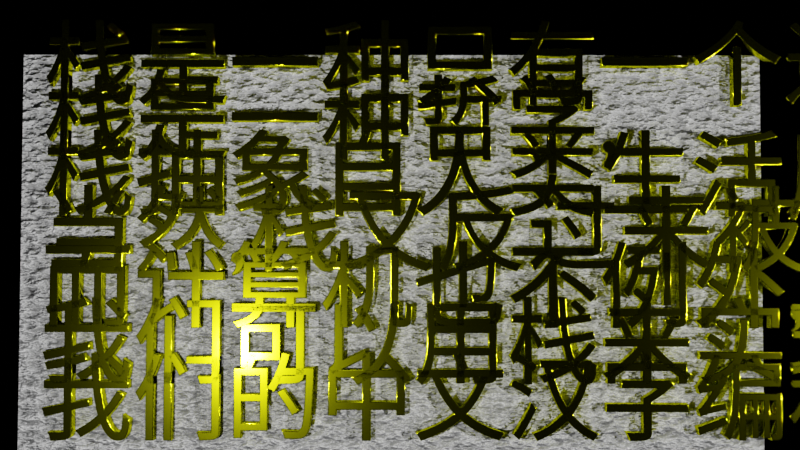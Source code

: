 # Source: blend.blend  (saved by Blender 3.2.14; exported with 4.5.12 LTS)
import bpy
from mathutils import Matrix  # noqa: F401  (used for matrix-valued properties, if any)

bpy.ops.wm.read_factory_settings(use_empty=True)
scene = bpy.context.scene
scene.name = 'Scene'

# ---- collections
col_collection = bpy.data.collections.new('Collection'); scene.collection.children.link(col_collection)
col_collection_2 = bpy.data.collections.new('Collection 2'); scene.collection.children.link(col_collection_2)

# ---- materials (node trees are filled in below, after node groups)
mat_x = bpy.data.materials.new('材质')
mat_001 = bpy.data.materials.new('材质.001')
mat_001.surface_render_method = 'BLENDED'
mat_001.blend_method = 'BLEND'
mat_001.diffuse_color = (0.8, 0.7193, 0.7013, 1.0)

# ---- material node trees
mat_x.use_nodes = True; mat_x.node_tree.nodes.clear()
_N = mat_x.node_tree.nodes; _L = mat_x.node_tree.links
n0 = _N.new('ShaderNodeBsdfPrincipled'); n0.name = 'Principled BSDF'; n0.location = (402, 295)
n0.distribution = 'GGX'
n0.subsurface_method = 'RANDOM_WALK_SKIN'
n0.inputs[3].default_value = 1.45
n0.inputs[27].default_value = (0.0, 0.0, 0.0, 1.0)
n0.inputs[28].default_value = 1.0
n1 = _N.new('ShaderNodeOutputMaterial'); n1.name = 'Material Output'; n1.location = (692, 295)
n2 = _N.new('ShaderNodeTexCoord'); n2.name = '纹理坐标'; n2.location = (-389, 193)
n3 = _N.new('ShaderNodeTexNoise'); n3.name = '噪波纹理'; n3.location = (-71, 195)
n3.inputs[2].default_value = 56.0
n3.inputs[3].default_value = 7.0
n4 = _N.new('ShaderNodeBump'); n4.name = '凹凸'; n4.location = (162, 26)
n4.inputs[1].default_value = 0.7
n4.inputs[2].default_value = 1.0
_L.new(n0.outputs[0], n1.inputs[0])
_L.new(n2.outputs[0], n3.inputs[0])
_L.new(n3.outputs[0], n0.inputs[0])
_L.new(n3.outputs[0], n4.inputs[3])
_L.new(n4.outputs[0], n0.inputs[5])
n1.is_active_output = True
mat_001.use_nodes = True; mat_001.node_tree.nodes.clear()
_N = mat_001.node_tree.nodes; _L = mat_001.node_tree.links
n0 = _N.new('ShaderNodeOutputMaterial'); n0.name = 'Material Output'; n0.location = (300, 300)
n1 = _N.new('ShaderNodeBsdfAnisotropic'); n1.name = '光泽 BSDF'; n1.location = (10, 300)
n1.distribution = 'GGX'
n1.inputs[0].default_value = (0.761, 0.7874, 0.003559, 1.0)
n1.inputs[1].default_value = 0.1
_L.new(n1.outputs[0], n0.inputs[0])
n0.is_active_output = True

# ---- world
world_world = bpy.data.worlds.new('World'); scene.world = world_world
world_world.use_nodes = True; world_world.node_tree.nodes.clear()
_N = world_world.node_tree.nodes; _L = world_world.node_tree.links
n0 = _N.new('ShaderNodeOutputWorld'); n0.name = 'World Output'; n0.location = (300, 300)
n1 = _N.new('ShaderNodeBackground'); n1.name = 'Background'; n1.location = (10, 300)
n1.inputs[0].default_value = (0.0, 0.0, 0.0, 1.0)
n1.inputs[1].default_value = 0.0
_L.new(n1.outputs[0], n0.inputs[0])
n0.is_active_output = True
world_world.color = (0.05088, 0.05088, 0.05088)
world_world.use_sun_shadow = False
world_world.sun_shadow_jitter_overblur = 0.0

# ---- cameras
cam_camera = bpy.data.cameras.new('Camera')
cam_camera.clip_end = 100.0
cam_camera.ortho_scale = 7.314

# ---- lights
light_x = bpy.data.lights.new('聚光', 'SPOT')
light_x.transmission_factor = 0.0
light_x.energy = 5000.0
light_x.shadow_soft_size = 0.25
light_x.shadow_maximum_resolution = 0.006
light_x.use_absolute_resolution = True
light_x.spot_size = 2.142
light_x.cycles.max_bounces = 8
light_x_1 = bpy.data.lights.new('点光', 'POINT')
light_x_1.transmission_factor = 0.0
light_x_1.energy = 3333.0
light_x_1.shadow_soft_size = 0.25
light_x_1.shadow_maximum_resolution = 0.006
light_x_1.use_absolute_resolution = True
light_x_1.cycles.max_bounces = 8
light_001 = bpy.data.lights.new('点光.001', 'POINT')
light_001.transmission_factor = 0.0
light_001.energy = 3333.0
light_001.shadow_soft_size = 0.25
light_001.shadow_maximum_resolution = 0.006
light_001.use_absolute_resolution = True
light_001.cycles.max_bounces = 8

# ---- meshes
me_x = bpy.data.meshes.new('平面')
me_x.from_pydata([(-1.0, -1.0, 0.0), (1.0, -1.0, 0.0), (-1.0, 1.0, 0.0), (1.0, 1.0, 0.0), (-1.011, -0.997, 0.1012), (0.9886, -0.997, 0.1012), (-1.011, 1.003, 0.1012), (0.9886, 1.003, 0.1012)], [], [(0, 2, 3, 1), (4, 5, 7, 6), (1, 3, 7, 5), (2, 0, 4, 6), (3, 2, 6, 7), (0, 1, 5, 4)])
_uv = me_x.uv_layers.new(name='UV 贴图')
_uv.uv.foreach_set('vector', [0.0, 0.0, 0.0, 1.0, 1.0, 1.0, 1.0, 0.0, 0.0, 0.0, 1.0, 0.0, 1.0, 1.0, 0.0, 1.0, 1.0, 0.0, 1.0, 1.0, 1.0, 1.0, 1.0, 0.0, 0.0, 1.0, 0.0, 0.0, 0.0, 0.0, 0.0, 1.0, 1.0, 1.0, 0.0, 1.0, 0.0, 1.0, 1.0, 1.0, 0.0, 0.0, 1.0, 0.0, 1.0, 0.0, 0.0, 0.0])
me_x.materials.append(mat_x)
me_x.update()
me_001 = bpy.data.meshes.new('平面.001')
me_001.from_pydata([(-1.0, -1.0, 0.0), (1.0, -1.0, 0.0), (-1.0, 1.0, 0.0), (1.0, 1.0, 0.0), (-1.011, -0.997, 0.1012), (0.9886, -0.997, 0.1012), (-1.011, 1.003, 0.1012), (0.9886, 1.003, 0.1012)], [], [(0, 2, 3, 1), (4, 5, 7, 6), (1, 3, 7, 5), (2, 0, 4, 6), (3, 2, 6, 7), (0, 1, 5, 4)])
_uv = me_001.uv_layers.new(name='UV 贴图')
_uv.uv.foreach_set('vector', [0.0, 0.0, 0.0, 1.0, 1.0, 1.0, 1.0, 0.0, 0.0, 0.0, 1.0, 0.0, 1.0, 1.0, 0.0, 1.0, 1.0, 0.0, 1.0, 1.0, 1.0, 1.0, 1.0, 0.0, 0.0, 1.0, 0.0, 0.0, 0.0, 0.0, 0.0, 1.0, 1.0, 1.0, 0.0, 1.0, 0.0, 1.0, 1.0, 1.0, 0.0, 0.0, 1.0, 0.0, 1.0, 0.0, 0.0, 0.0])
me_001.materials.append(mat_x)
me_001.update()
me_002 = bpy.data.meshes.new('平面.002')
me_002.from_pydata([(-1.0, -1.0, 0.0), (1.0, -1.0, 0.0), (-1.0, 1.0, 0.0), (1.0, 1.0, 0.0), (-1.011, -0.997, 0.1012), (0.9886, -0.997, 0.1012), (-1.011, 1.003, 0.1012), (0.9886, 1.003, 0.1012)], [], [(0, 2, 3, 1), (4, 5, 7, 6), (1, 3, 7, 5), (2, 0, 4, 6), (3, 2, 6, 7), (0, 1, 5, 4)])
_uv = me_002.uv_layers.new(name='UV 贴图')
_uv.uv.foreach_set('vector', [0.0, 0.0, 0.0, 1.0, 1.0, 1.0, 1.0, 0.0, 0.0, 0.0, 1.0, 0.0, 1.0, 1.0, 0.0, 1.0, 1.0, 0.0, 1.0, 1.0, 1.0, 1.0, 1.0, 0.0, 0.0, 1.0, 0.0, 0.0, 0.0, 0.0, 0.0, 1.0, 1.0, 1.0, 0.0, 1.0, 0.0, 1.0, 1.0, 1.0, 0.0, 0.0, 1.0, 0.0, 1.0, 0.0, 0.0, 0.0])
me_002.materials.append(mat_x)
me_002.update()
me_x_1 = bpy.data.meshes.new('圆环')
me_x_1.from_pydata([(0.0, 1.0, 0.0), (-0.1951, 0.9808, 0.0), (-0.3827, 0.9239, 0.0), (-0.5556, 0.8315, 0.0), (-0.7071, 0.7071, 0.0), (-0.8315, 0.5556, 0.0), (-0.9239, 0.3827, 0.0), (-0.9808, 0.1951, 0.0), (-1.0, -4.371e-08, 0.0), (-0.9808, -0.1951, 0.0), (-0.9239, -0.3827, 0.0), (-0.8315, -0.5556, 0.0), (-0.7071, -0.7071, 0.0), (-0.5556, -0.8315, 0.0), (-0.3827, -0.9239, 0.0), (-0.1951, -0.9808, 0.0), (8.742e-08, -1.0, 0.0), (0.1951, -0.9808, 0.0), (0.3827, -0.9239, 0.0), (0.5556, -0.8315, 0.0), (0.7071, -0.7071, 0.0), (0.8315, -0.5556, 0.0), (0.9239, -0.3827, 0.0), (0.9808, -0.1951, 0.0), (1.0, 1.192e-08, 0.0), (0.9808, 0.1951, 0.0), (0.9239, 0.3827, 0.0), (0.8315, 0.5556, 0.0), (0.7071, 0.7071, 0.0), (0.5556, 0.8315, 0.0), (0.3827, 0.9239, 0.0), (0.1951, 0.9808, 0.0)], [(1, 0), (2, 1), (3, 2), (4, 3), (5, 4), (6, 5), (7, 6), (8, 7), (9, 8), (10, 9), (11, 10), (12, 11), (13, 12), (14, 13), (15, 14), (16, 15), (17, 16), (18, 17), (19, 18), (20, 19), (21, 20), (22, 21), (23, 22), (24, 23), (25, 24), (26, 25), (27, 26), (28, 27), (29, 28), (30, 29), (31, 30), (0, 31)], [])
_uv = me_x_1.uv_layers.new(name='UV 贴图')
_uv.uv.foreach_set('vector', [])
me_x_1.update()

# ---- curves / text
txt_x = bpy.data.curves.new('文本', 'FONT')
txt_x.dimensions = '2D'
txt_x.body = '栈是一种只有一个进出口的容器,\n栈是一种哲学,\n栈抽象自人类生活周边的万象万事万物,\n当然,栈又反过来被应用于创造这些万象万事万物,\n而计算机也不例外,\n我们可以用栈来实现计算,\n我们的中文汉字编程就可用栈创造一种句法,'
txt_x.materials.append(mat_001)
txt_x.bevel_profile.use_clip = True
txt_x.extrude = 0.08
txt_x.bevel_depth = 0.01
txt_x.size = 1.24
txt_x.space_line = 0.6
txt_001 = bpy.data.curves.new('文本.001', 'FONT')
txt_001.dimensions = '2D'
txt_001.body = '比如,定义函数可用如下形式:\n    定义,+,加,终,\n    定义,2,*,翻倍,终,\n调用函数的时候,句法:\n    2,1,加,    ==执行==>  3\n    2,翻倍,    ==执行==>  4'
txt_001.materials.append(mat_001)
txt_001.bevel_profile.use_clip = True
txt_001.extrude = 0.08
txt_001.bevel_depth = 0.01
txt_001.size = 1.5
txt_001.space_line = 0.6
txt_002 = bpy.data.curves.new('文本.002', 'FONT')
txt_002.dimensions = '2D'
txt_002.body = '那么,这些过程是如何在计算机里运算的呢?\n其运行的原理是咋样的?\n我将做动画来演示其过程,'
txt_002.materials.append(mat_001)
txt_002.bevel_profile.use_clip = True
txt_002.extrude = 0.08
txt_002.bevel_depth = 0.01
txt_002.size = 1.4
txt_002.space_line = 0.6

# ---- objects
ob_camera = bpy.data.objects.new('Camera', cam_camera)
ob_x = bpy.data.objects.new('平面', me_x)
ob_001 = bpy.data.objects.new('平面.001', me_001)
ob_002 = bpy.data.objects.new('平面.002', me_002)
ob_x_1 = bpy.data.objects.new('文本', txt_x)
ob_001_1 = bpy.data.objects.new('文本.001', txt_001)
ob_002_1 = bpy.data.objects.new('文本.002', txt_002)
ob_x_2 = bpy.data.objects.new('圆环', me_x_1)
ob_x_3 = bpy.data.objects.new('聚光', light_x)
ob_x_4 = bpy.data.objects.new('点光', light_x_1)
ob_001_2 = bpy.data.objects.new('点光.001', light_001)

# ---- transforms, parenting, visibility, modifiers, constraints
ob_camera.location = (-12.16, -10.74, 10.67)
ob_camera.rotation_euler = (0.8285, 3.574e-07, 0.001555)
ob_camera.lock_rotations_4d = False
ob_camera.empty_display_type = 'ARROWS'
ob_camera.color = (0.0, 0.0, 0.0, 0.0)
ob_camera.display_type = 'WIRE'
ob_camera.lineart.crease_threshold = 0.0
ob_x.location = (-12.24, 0.1857, 0.0)
ob_x.rotation_euler = (0.7854, 0.0, 0.0)
ob_x.scale = (5.0, 2.769, 2.769)
ob_001.location = (0.0, 0.4739, 0.0)
ob_001.rotation_euler = (0.7854, 0.0, 0.0)
ob_001.scale = (5.0, 2.769, 2.769)
ob_002.location = (12.06, 0.979, 0.0)
ob_002.rotation_euler = (0.7854, 0.0, 0.0)
ob_002.scale = (5.0, 2.769, 2.769)
ob_x_1.parent = ob_x
ob_x_1.matrix_parent_inverse = Matrix(((0.2, -0.0, 0.0, -0.0), (-0.0, 0.3611, -0.0, 0.0), (0.0, -0.0, 0.3611, -0.1573), (-0.0, 0.0, -0.0, 1.0)))
ob_x_1.location = (-4.717, 2.172, 0.8227)
ob_001_1.parent = ob_001
ob_001_1.matrix_parent_inverse = Matrix(((0.2, -0.0, -0.0, -2.106), (-0.0, 0.3611, 0.0, 0.004863), (-0.0, -0.0, 0.3611, -0.1573), (-0.0, 0.0, -0.0, 1.0)))
ob_001_1.location = (7.464, 2.079, 0.7679)
ob_002_1.parent = ob_002
ob_002_1.matrix_parent_inverse = Matrix(((0.2, -0.0, 0.0, -4.185), (-0.0, 0.3611, -0.0, -0.06482), (0.0, -0.0, 0.3611, -0.1573), (-0.0, 0.0, -0.0, 1.0)))
ob_002_1.location = (16.43, 0.9002, 0.7679)
ob_x_2.location = (0.0, 4.96, 4.975)
ob_x_3.location = (0.0, -8.783, 7.442)
ob_x_3.rotation_euler = (0.9723, 0.02583, 0.01365)
ob_x_4.location = (-15.66, -8.683, 6.281)
ob_001_2.location = (14.3, -8.683, 6.281)

# ---- collection membership
col_collection.objects.link(ob_camera)
col_collection_2.objects.link(ob_x)
col_collection_2.objects.link(ob_001)
col_collection_2.objects.link(ob_002)
col_collection_2.objects.link(ob_x_1)
col_collection_2.objects.link(ob_001_1)
col_collection_2.objects.link(ob_002_1)
col_collection_2.objects.link(ob_x_2)
col_collection_2.objects.link(ob_x_3)
col_collection_2.objects.link(ob_x_4)
col_collection_2.objects.link(ob_001_2)

# ---- scene / render settings (as saved in the file)
scene.camera = ob_camera
scene.frame_start = 1; scene.frame_end = 100; scene.frame_set(3)
scene.render.engine = 'CYCLES'
scene.render.image_settings.file_format = 'OPEN_EXR'
scene.render.image_settings.color_depth = '16'
scene.render.fps = 20
scene.render.use_persistent_data = True
scene.cycles.feature_set = 'EXPERIMENTAL'
scene.cycles.samples = 32
scene.cycles.sampling_pattern = 'TABULATED_SOBOL'
scene.cycles.use_adaptive_sampling = False
scene.cycles.use_light_tree = False
scene.cycles.max_bounces = 6
scene.cycles.sample_clamp_indirect = 32.0
scene.view_settings.look = 'High Contrast'
scene.view_settings.view_transform = 'Filmic'
scene.view_settings.exposure = 0.5
bpy.context.view_layer.update()
